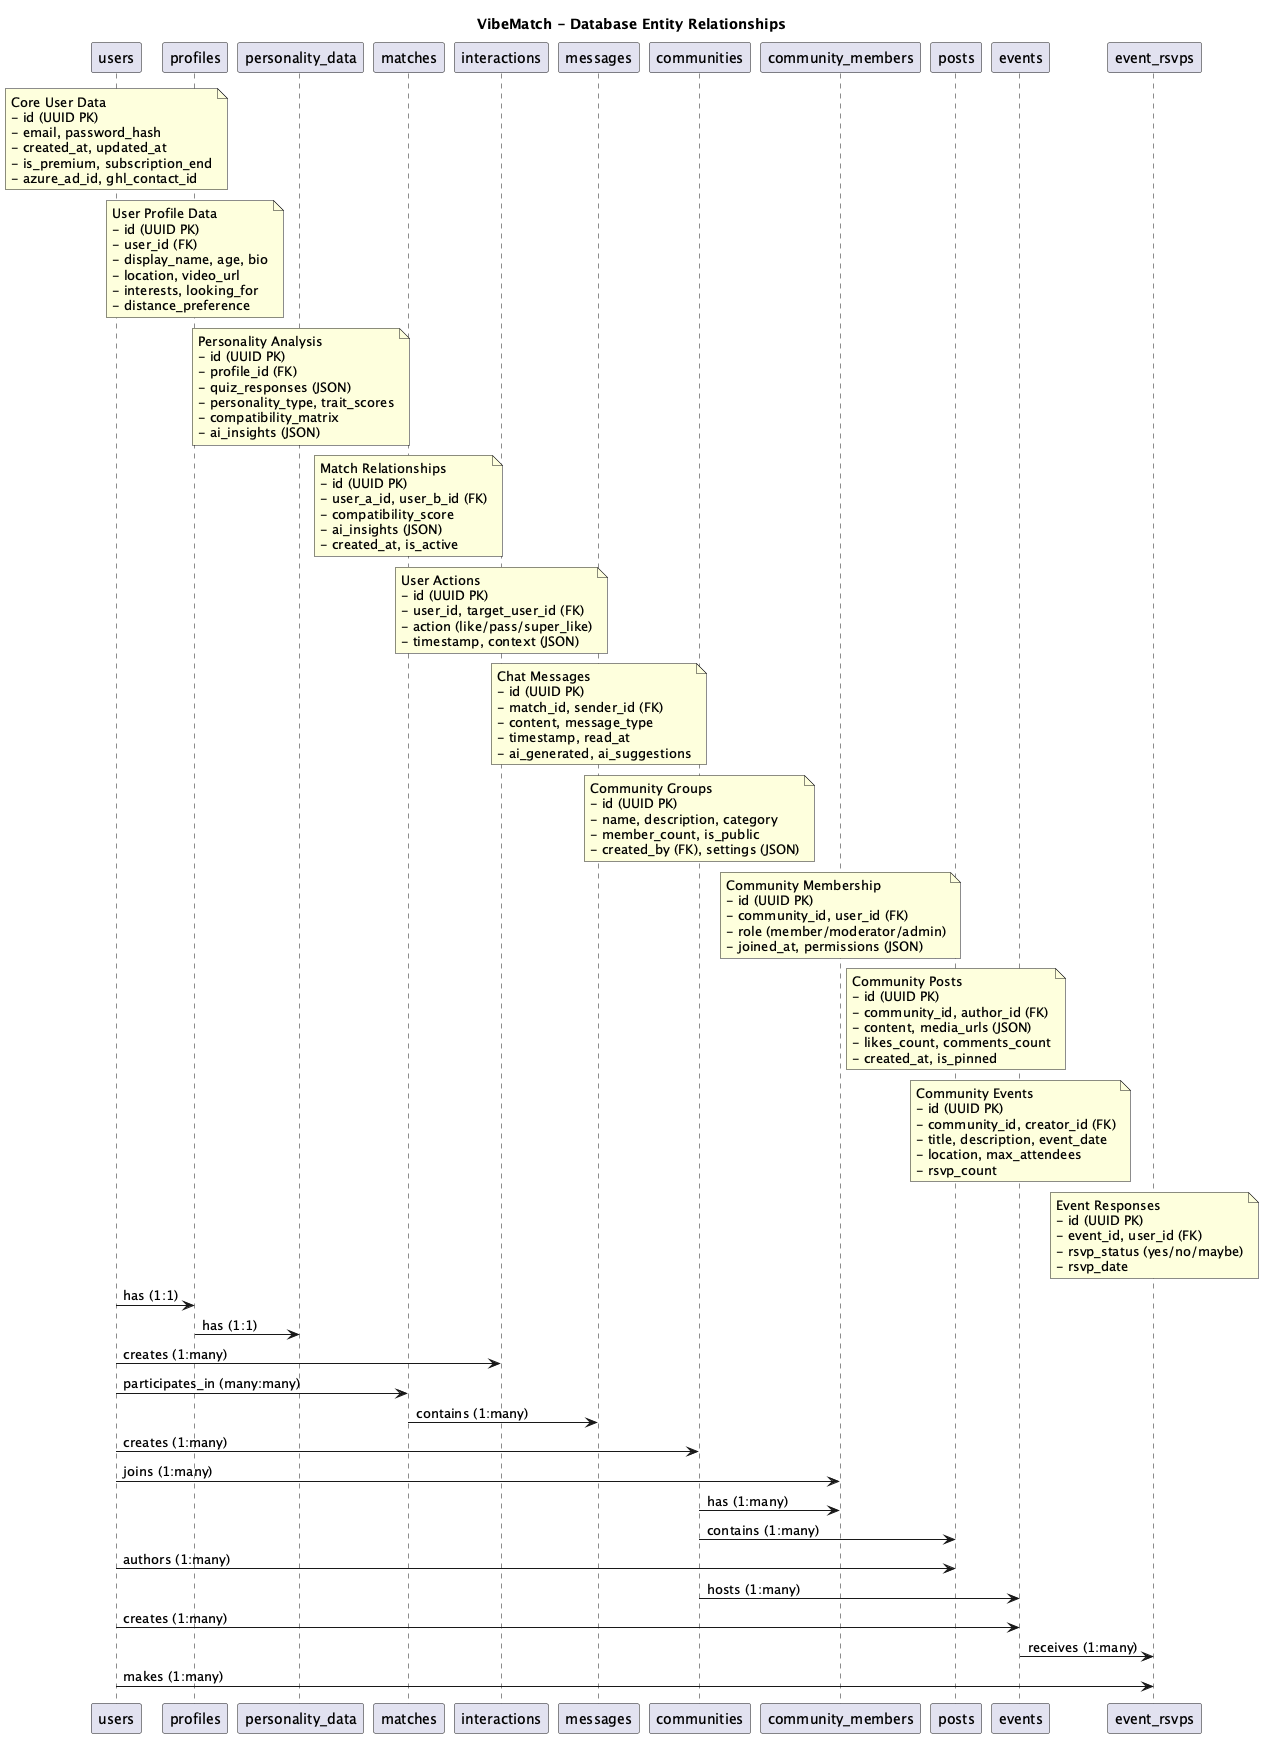

The diagram above was rendered by PlantUML. Its source (embedded in the PNG):
@startuml VibeMatch_Database_Schema
title VibeMatch - Database Entity Relationships

participant "users" as users
participant "profiles" as profiles  
participant "personality_data" as personality
participant "matches" as matches
participant "interactions" as interactions
participant "messages" as messages
participant "communities" as communities
participant "community_members" as community_members
participant "posts" as posts
participant "events" as events
participant "event_rsvps" as event_rsvps

note over users : Core User Data\n- id (UUID PK)\n- email, password_hash\n- created_at, updated_at\n- is_premium, subscription_end\n- azure_ad_id, ghl_contact_id

note over profiles : User Profile Data\n- id (UUID PK)\n- user_id (FK)\n- display_name, age, bio\n- location, video_url\n- interests, looking_for\n- distance_preference

note over personality : Personality Analysis\n- id (UUID PK)\n- profile_id (FK)\n- quiz_responses (JSON)\n- personality_type, trait_scores\n- compatibility_matrix\n- ai_insights (JSON)

note over matches : Match Relationships\n- id (UUID PK)\n- user_a_id, user_b_id (FK)\n- compatibility_score\n- ai_insights (JSON)\n- created_at, is_active

note over interactions : User Actions\n- id (UUID PK)\n- user_id, target_user_id (FK)\n- action (like/pass/super_like)\n- timestamp, context (JSON)

note over messages : Chat Messages\n- id (UUID PK)\n- match_id, sender_id (FK)\n- content, message_type\n- timestamp, read_at\n- ai_generated, ai_suggestions

note over communities : Community Groups\n- id (UUID PK)\n- name, description, category\n- member_count, is_public\n- created_by (FK), settings (JSON)

note over community_members : Community Membership\n- id (UUID PK)\n- community_id, user_id (FK)\n- role (member/moderator/admin)\n- joined_at, permissions (JSON)

note over posts : Community Posts\n- id (UUID PK)\n- community_id, author_id (FK)\n- content, media_urls (JSON)\n- likes_count, comments_count\n- created_at, is_pinned

note over events : Community Events\n- id (UUID PK)\n- community_id, creator_id (FK)\n- title, description, event_date\n- location, max_attendees\n- rsvp_count

note over event_rsvps : Event Responses\n- id (UUID PK)\n- event_id, user_id (FK)\n- rsvp_status (yes/no/maybe)\n- rsvp_date

users -> profiles : has (1:1)
profiles -> personality : has (1:1)
users -> interactions : creates (1:many)
users -> matches : participates_in (many:many)
matches -> messages : contains (1:many)

users -> communities : creates (1:many)
users -> community_members : joins (1:many)
communities -> community_members : has (1:many)
communities -> posts : contains (1:many)
users -> posts : authors (1:many)
communities -> events : hosts (1:many)
users -> events : creates (1:many)
events -> event_rsvps : receives (1:many)
users -> event_rsvps : makes (1:many)

@enduml